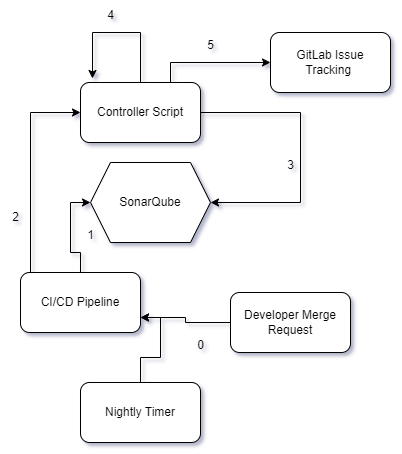

The diagram above was exported from draw.io. Its source (the exported page's mxGraphModel, read from the mxfile embedded in the PNG):
<mxGraphModel dx="1194" dy="750" grid="1" gridSize="10" guides="1" tooltips="1" connect="1" arrows="1" fold="1" page="1" pageScale="1" pageWidth="850" pageHeight="1100" math="0" shadow="1">
  <root>
    <mxCell id="0" />
    <mxCell id="1" parent="0" />
    <mxCell id="Kcn1vtvd_Udo2UhyRpVJ-1" value="SonarQube" style="shape=hexagon;perimeter=hexagonPerimeter2;whiteSpace=wrap;html=1;fixedSize=1;" parent="1" vertex="1">
      <mxGeometry x="350" y="200" width="120" height="80" as="geometry" />
    </mxCell>
    <mxCell id="Kcn1vtvd_Udo2UhyRpVJ-29" style="edgeStyle=orthogonalEdgeStyle;rounded=0;orthogonalLoop=1;jettySize=auto;html=1;entryX=1;entryY=0.5;entryDx=0;entryDy=0;" parent="1" source="Kcn1vtvd_Udo2UhyRpVJ-7" target="Kcn1vtvd_Udo2UhyRpVJ-1" edge="1">
      <mxGeometry relative="1" as="geometry">
        <Array as="points">
          <mxPoint x="560" y="150" />
          <mxPoint x="560" y="240" />
        </Array>
      </mxGeometry>
    </mxCell>
    <mxCell id="Kcn1vtvd_Udo2UhyRpVJ-36" style="edgeStyle=orthogonalEdgeStyle;rounded=0;orthogonalLoop=1;jettySize=auto;html=1;exitX=0.75;exitY=0;exitDx=0;exitDy=0;entryX=0;entryY=0.5;entryDx=0;entryDy=0;" parent="1" source="Kcn1vtvd_Udo2UhyRpVJ-7" target="Kcn1vtvd_Udo2UhyRpVJ-37" edge="1">
      <mxGeometry relative="1" as="geometry">
        <mxPoint x="650" y="80" as="targetPoint" />
      </mxGeometry>
    </mxCell>
    <mxCell id="Kcn1vtvd_Udo2UhyRpVJ-7" value="Controller Script" style="rounded=1;whiteSpace=wrap;html=1;" parent="1" vertex="1">
      <mxGeometry x="340" y="120" width="120" height="60" as="geometry" />
    </mxCell>
    <mxCell id="Kcn1vtvd_Udo2UhyRpVJ-26" style="edgeStyle=orthogonalEdgeStyle;rounded=0;orthogonalLoop=1;jettySize=auto;html=1;entryX=0;entryY=0.5;entryDx=0;entryDy=0;" parent="1" source="Kcn1vtvd_Udo2UhyRpVJ-11" target="Kcn1vtvd_Udo2UhyRpVJ-7" edge="1">
      <mxGeometry relative="1" as="geometry">
        <Array as="points">
          <mxPoint x="290" y="150" />
        </Array>
      </mxGeometry>
    </mxCell>
    <mxCell id="1Vy3NjkEHELPdbjlYAzo-5" style="edgeStyle=orthogonalEdgeStyle;rounded=0;orthogonalLoop=1;jettySize=auto;html=1;entryX=0;entryY=0.5;entryDx=0;entryDy=0;" edge="1" parent="1" source="Kcn1vtvd_Udo2UhyRpVJ-11" target="Kcn1vtvd_Udo2UhyRpVJ-1">
      <mxGeometry relative="1" as="geometry" />
    </mxCell>
    <mxCell id="Kcn1vtvd_Udo2UhyRpVJ-11" value="CI/CD Pipeline" style="rounded=1;whiteSpace=wrap;html=1;" parent="1" vertex="1">
      <mxGeometry x="280" y="310" width="120" height="60" as="geometry" />
    </mxCell>
    <mxCell id="Kcn1vtvd_Udo2UhyRpVJ-34" style="edgeStyle=orthogonalEdgeStyle;rounded=0;orthogonalLoop=1;jettySize=auto;html=1;entryX=0.1;entryY=-0.067;entryDx=0;entryDy=0;entryPerimeter=0;" parent="1" source="Kcn1vtvd_Udo2UhyRpVJ-7" target="Kcn1vtvd_Udo2UhyRpVJ-7" edge="1">
      <mxGeometry relative="1" as="geometry">
        <Array as="points">
          <mxPoint x="400" y="70" />
          <mxPoint x="352" y="70" />
        </Array>
      </mxGeometry>
    </mxCell>
    <mxCell id="Kcn1vtvd_Udo2UhyRpVJ-37" value="GitLab Issue Tracking&amp;nbsp;" style="rounded=1;whiteSpace=wrap;html=1;" parent="1" vertex="1">
      <mxGeometry x="530" y="70" width="120" height="60" as="geometry" />
    </mxCell>
    <mxCell id="1Vy3NjkEHELPdbjlYAzo-1" style="edgeStyle=orthogonalEdgeStyle;rounded=0;orthogonalLoop=1;jettySize=auto;html=1;entryX=1;entryY=0.75;entryDx=0;entryDy=0;" edge="1" parent="1" source="Kcn1vtvd_Udo2UhyRpVJ-39" target="Kcn1vtvd_Udo2UhyRpVJ-11">
      <mxGeometry relative="1" as="geometry" />
    </mxCell>
    <mxCell id="Kcn1vtvd_Udo2UhyRpVJ-39" value="Nightly Timer" style="rounded=1;whiteSpace=wrap;html=1;" parent="1" vertex="1">
      <mxGeometry x="340" y="420" width="120" height="60" as="geometry" />
    </mxCell>
    <mxCell id="1Vy3NjkEHELPdbjlYAzo-2" style="edgeStyle=orthogonalEdgeStyle;rounded=0;orthogonalLoop=1;jettySize=auto;html=1;entryX=1;entryY=0.75;entryDx=0;entryDy=0;" edge="1" parent="1" source="Kcn1vtvd_Udo2UhyRpVJ-41" target="Kcn1vtvd_Udo2UhyRpVJ-11">
      <mxGeometry relative="1" as="geometry" />
    </mxCell>
    <mxCell id="Kcn1vtvd_Udo2UhyRpVJ-41" value="Developer Merge Request" style="rounded=1;whiteSpace=wrap;html=1;" parent="1" vertex="1">
      <mxGeometry x="490" y="330" width="120" height="60" as="geometry" />
    </mxCell>
    <mxCell id="1Vy3NjkEHELPdbjlYAzo-3" value="0" style="text;html=1;align=center;verticalAlign=middle;resizable=0;points=[];autosize=1;strokeColor=none;fillColor=none;" vertex="1" parent="1">
      <mxGeometry x="445" y="368" width="30" height="30" as="geometry" />
    </mxCell>
    <mxCell id="1Vy3NjkEHELPdbjlYAzo-4" value="2" style="text;html=1;align=center;verticalAlign=middle;resizable=0;points=[];autosize=1;strokeColor=none;fillColor=none;" vertex="1" parent="1">
      <mxGeometry x="260" y="240" width="30" height="30" as="geometry" />
    </mxCell>
    <mxCell id="1Vy3NjkEHELPdbjlYAzo-6" value="1" style="text;html=1;align=center;verticalAlign=middle;resizable=0;points=[];autosize=1;strokeColor=none;fillColor=none;" vertex="1" parent="1">
      <mxGeometry x="335" y="258" width="30" height="30" as="geometry" />
    </mxCell>
    <mxCell id="1Vy3NjkEHELPdbjlYAzo-7" value="3" style="text;html=1;align=center;verticalAlign=middle;resizable=0;points=[];autosize=1;strokeColor=none;fillColor=none;" vertex="1" parent="1">
      <mxGeometry x="535" y="188" width="30" height="30" as="geometry" />
    </mxCell>
    <mxCell id="1Vy3NjkEHELPdbjlYAzo-8" value="4" style="text;html=1;align=center;verticalAlign=middle;resizable=0;points=[];autosize=1;strokeColor=none;fillColor=none;" vertex="1" parent="1">
      <mxGeometry x="355" y="38" width="30" height="30" as="geometry" />
    </mxCell>
    <mxCell id="1Vy3NjkEHELPdbjlYAzo-9" value="5" style="text;html=1;align=center;verticalAlign=middle;resizable=0;points=[];autosize=1;strokeColor=none;fillColor=none;" vertex="1" parent="1">
      <mxGeometry x="455" y="68" width="30" height="30" as="geometry" />
    </mxCell>
  </root>
</mxGraphModel>